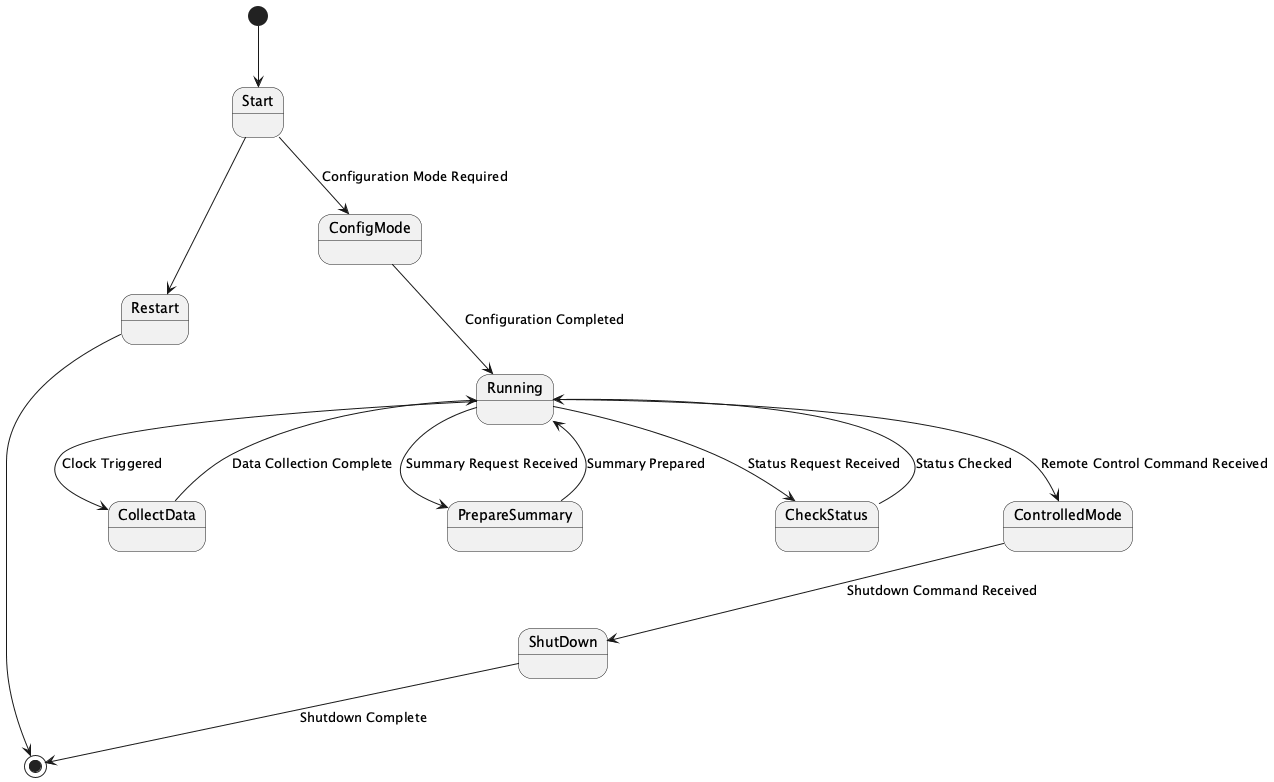

The diagram above was rendered by PlantUML. Its source (embedded in the PNG):
@startuml
[*] --> Start
Start --> Restart
Restart --> [*]
Start --> ConfigMode : Configuration Mode Required
ConfigMode --> Running : Configuration Completed
Running --> CollectData : Clock Triggered
CollectData --> Running : Data Collection Complete
Running --> PrepareSummary : Summary Request Received
PrepareSummary --> Running : Summary Prepared
Running --> CheckStatus : Status Request Received
CheckStatus --> Running : Status Checked
Running --> ControlledMode : Remote Control Command Received
ControlledMode --> ShutDown : Shutdown Command Received
ShutDown --> [*] : Shutdown Complete

@enduml